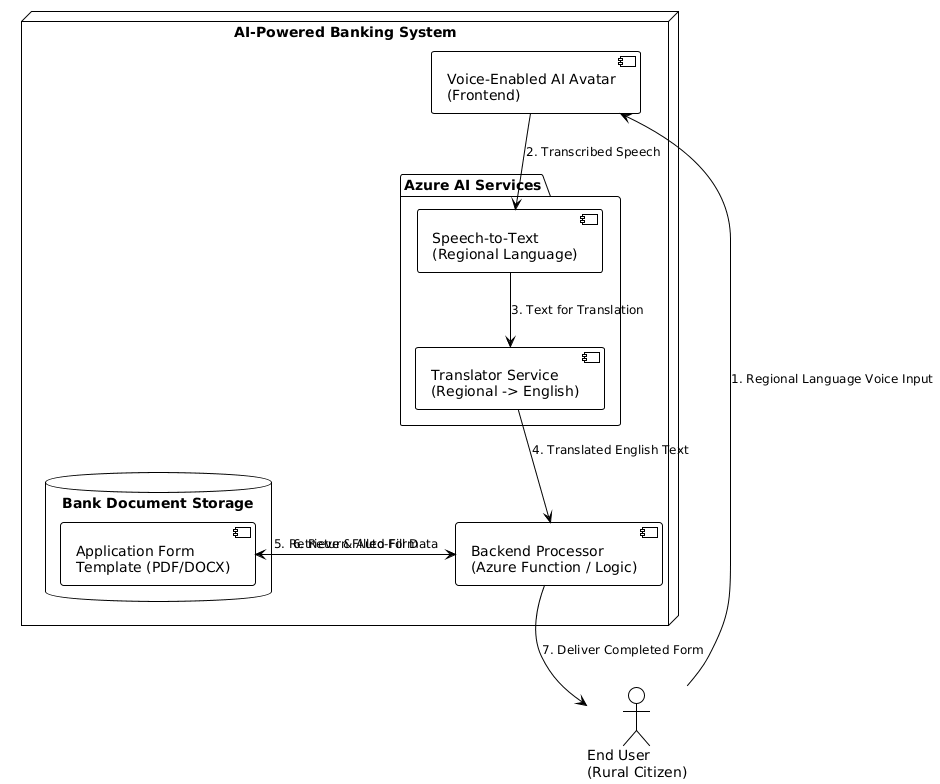

The diagram above was rendered by PlantUML. Its source (embedded in the PNG):
@startuml
!theme plain
skinparam monochrome true

' General visual parameters
skinparam component {
  FontSize 14
  ArrowFontSize 12
}

actor "End User\n(Rural Citizen)" as User

node "AI-Powered Banking System" {
  component "Voice-Enabled AI Avatar\n(Frontend)" as Avatar
  component "Backend Processor\n(Azure Function / Logic)" as Processor

  package "Azure AI Services" {
    component "Speech-to-Text\n(Regional Language)" as STT
    component "Translator Service\n(Regional -> English)" as Translator
  }

  database "Bank Document Storage" {
    component "Application Form\nTemplate (PDF/DOCX)" as FormTemplate
  }
}

' Define the step-by-step flow of data and interaction
User --> Avatar : 1. Regional Language Voice Input
Avatar --> STT : 2. Transcribed Speech
STT --> Translator : 3. Text for Translation
Translator --> Processor : 4. Translated English Text
Processor -> FormTemplate : 5. Retrieve & Auto-Fill Data
FormTemplate -> Processor : 6. Return Filled Form
Processor --> User : 7. Deliver Completed Form
@enduml